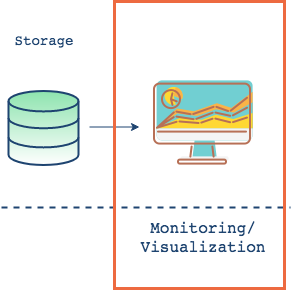

The diagram above was exported from draw.io. Its source (the exported page's mxGraphModel, read from the mxfile embedded in the PNG):
<mxGraphModel dx="786" dy="508" grid="1" gridSize="10" guides="1" tooltips="1" connect="1" arrows="1" fold="1" page="1" pageScale="1" pageWidth="1000" pageHeight="550" math="0" shadow="0">
  <root>
    <mxCell id="0" />
    <mxCell id="1" parent="0" />
    <mxCell id="1Ix4mAlG14D6SvUu8Ecb-88" value="" style="html=1;verticalLabelPosition=bottom;align=center;labelBackgroundColor=#ffffff;verticalAlign=top;strokeWidth=2;strokeColor=#1E4470;fillColor=#8EE4AF;shadow=0;dashed=0;shape=mxgraph.ios7.icons.data;rounded=1;fontSize=12;gradientColor=#ffffff;" parent="1" vertex="1">
      <mxGeometry x="697" y="243.5" width="70" height="74" as="geometry" />
    </mxCell>
    <mxCell id="1Ix4mAlG14D6SvUu8Ecb-89" value="&lt;pre style=&quot;font-size: 14px&quot;&gt;&lt;font style=&quot;font-size: 14px&quot; color=&quot;#1E4470&quot;&gt;Storage&lt;/font&gt;&lt;/pre&gt;" style="text;html=1;strokeColor=none;fillColor=none;align=center;verticalAlign=middle;whiteSpace=wrap;rounded=0;shadow=1;labelBackgroundColor=none;fontSize=12;fontColor=#05386B;opacity=90;" parent="1" vertex="1">
      <mxGeometry x="697" y="183.5" width="70" height="20" as="geometry" />
    </mxCell>
    <mxCell id="1Ix4mAlG14D6SvUu8Ecb-91" value="" style="shape=image;html=1;verticalAlign=top;verticalLabelPosition=bottom;labelBackgroundColor=#ffffff;imageAspect=0;aspect=fixed;image=https://cdn3.iconfinder.com/data/icons/fintech-icon/128/11_Data_Visualization-128.png;rounded=1;shadow=0;strokeColor=#000000;strokeWidth=2;fillColor=#ffffff;gradientColor=#ffffff;fontSize=12;opacity=80;" parent="1" vertex="1">
      <mxGeometry x="827" y="210.5" width="128" height="128" as="geometry" />
    </mxCell>
    <mxCell id="1Ix4mAlG14D6SvUu8Ecb-94" value="" style="endArrow=classic;html=1;strokeColor=#1E4470;strokeWidth=1;fontSize=12;" parent="1" edge="1">
      <mxGeometry width="50" height="50" relative="1" as="geometry">
        <mxPoint x="778.0000000000002" y="279.5" as="sourcePoint" />
        <mxPoint x="828.0000000000002" y="279.5" as="targetPoint" />
      </mxGeometry>
    </mxCell>
    <mxCell id="1Ix4mAlG14D6SvUu8Ecb-95" value="" style="endArrow=none;html=1;strokeColor=#1E4470;strokeWidth=2;fontSize=12;dashed=1;" parent="1" edge="1">
      <mxGeometry width="50" height="50" relative="1" as="geometry">
        <mxPoint x="690" y="360" as="sourcePoint" />
        <mxPoint x="979" y="360" as="targetPoint" />
      </mxGeometry>
    </mxCell>
    <mxCell id="1Ix4mAlG14D6SvUu8Ecb-101" value="&lt;pre style=&quot;font-size: 16px&quot;&gt;&lt;font&gt;Monitoring/&lt;br&gt;Visualization&lt;/font&gt;&lt;/pre&gt;" style="text;html=1;strokeColor=none;fillColor=none;align=center;verticalAlign=middle;whiteSpace=wrap;rounded=0;shadow=0;fontSize=12;opacity=80;fontColor=#1E4470;" parent="1" vertex="1">
      <mxGeometry x="871" y="380" width="40" height="20" as="geometry" />
    </mxCell>
    <mxCell id="YplhSzIskaKEdWss5Oxm-1" value="" style="rounded=0;whiteSpace=wrap;html=1;fillColor=none;strokeColor=#ED6A40;strokeWidth=3;" parent="1" vertex="1">
      <mxGeometry x="803" y="154" width="170" height="287" as="geometry" />
    </mxCell>
  </root>
</mxGraphModel>